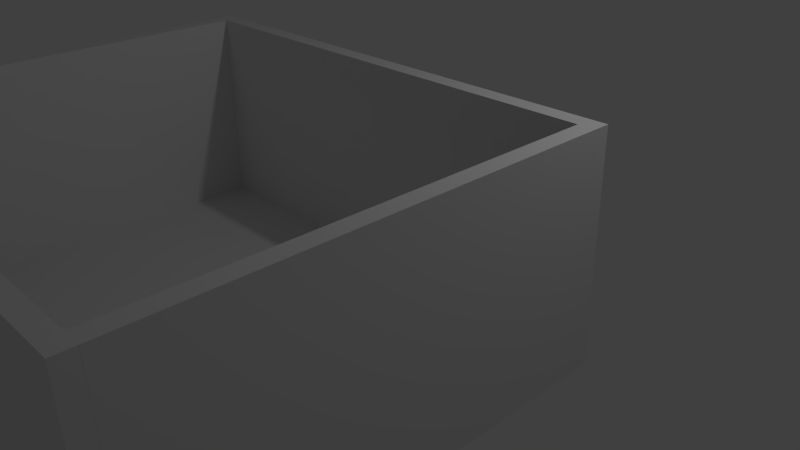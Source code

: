 # Source: room033.blend  (saved by Blender 2.69.0; exported with 4.5.12 LTS)
import bpy
from mathutils import Matrix  # noqa: F401  (used for matrix-valued properties, if any)

bpy.ops.wm.read_factory_settings(use_empty=True)
scene = bpy.context.scene
scene.name = 'Scene'

# ---- collections
col_collection_1 = bpy.data.collections.new('Collection 1'); scene.collection.children.link(col_collection_1)

# ---- materials (node trees are filled in below, after node groups)
mat_material = bpy.data.materials.new('Material')
mat_material.alpha_threshold = 0.0
mat_material.use_transparent_shadow = False
mat_material.roughness = 0.5
mat_material.line_color = (0.0, 0.0, 0.0, 1.0)

# ---- material node trees

# ---- world
world_world = bpy.data.worlds.new('World'); scene.world = world_world
world_world.color = (0.05088, 0.05088, 0.05088)
world_world.use_sun_shadow = False
world_world.sun_shadow_jitter_overblur = 0.0
world_world.cycles.sampling_method = 'MANUAL'
world_world.cycles.sample_map_resolution = 256

# ---- cameras
cam_camera = bpy.data.cameras.new('Camera')
cam_camera.clip_end = 100.0
cam_camera.lens = 35.0
cam_camera.sensor_width = 32.0
cam_camera.sensor_height = 18.0
cam_camera.ortho_scale = 7.314
cam_camera.dof.focus_distance = 0.0
cam_camera.dof.aperture_fstop = 128.0

# ---- lights
light_lamp = bpy.data.lights.new('Lamp', 'POINT')
light_lamp.transmission_factor = 0.0
light_lamp.cutoff_distance = 30.0
light_lamp.energy = 100.0
light_lamp.shadow_buffer_clip_start = 1.001
light_lamp.shadow_soft_size = 0.1
light_lamp.shadow_maximum_resolution = 0.006
light_lamp.use_absolute_resolution = True
light_lamp.cycles.use_multiple_importance_sampling = False

# ---- meshes
me_cube_004 = bpy.data.meshes.new('Cube.004')
me_cube_004.from_pydata([(1.0, 1.0, -1.0), (1.0, -1.0, -1.0), (-1.0, -1.0, -1.0), (-1.0, 1.0, -1.0), (1.0, 1.0, 1.0), (1.0, -1.0, 1.0), (-1.0, -1.0, 1.0), (-1.0, 1.0, 1.0)], [], [(0, 1, 2, 3), (4, 7, 6, 5), (0, 4, 5, 1), (1, 5, 6, 2), (2, 6, 7, 3), (4, 0, 3, 7)])
me_cube_004.materials.append(mat_material)
me_cube_004.use_remesh_preserve_volume = False
me_cube_004.use_remesh_preserve_attributes = False
me_cube_004.use_mirror_vertex_groups = False
me_cube_004.update()
me_cube_003 = bpy.data.meshes.new('Cube.003')
me_cube_003.from_pydata([(1.0, 1.0, -1.0), (1.0, -1.0, -1.0), (-1.0, -1.0, -1.0), (-1.0, 1.0, -1.0), (1.0, 1.0, 1.0), (1.0, -1.0, 1.0), (-1.0, -1.0, 1.0), (-1.0, 1.0, 1.0)], [], [(0, 1, 2, 3), (4, 7, 6, 5), (0, 4, 5, 1), (1, 5, 6, 2), (2, 6, 7, 3), (4, 0, 3, 7)])
me_cube_003.materials.append(mat_material)
me_cube_003.use_remesh_preserve_volume = False
me_cube_003.use_remesh_preserve_attributes = False
me_cube_003.use_mirror_vertex_groups = False
me_cube_003.update()
me_cube_002 = bpy.data.meshes.new('Cube.002')
me_cube_002.from_pydata([(1.0, 1.0, -1.0), (1.0, -1.0, -1.0), (-1.0, -1.0, -1.0), (-1.0, 1.0, -1.0), (1.0, 1.0, 1.0), (1.0, -1.0, 1.0), (-1.0, -1.0, 1.0), (-1.0, 1.0, 1.0)], [], [(0, 1, 2, 3), (4, 7, 6, 5), (0, 4, 5, 1), (1, 5, 6, 2), (2, 6, 7, 3), (4, 0, 3, 7)])
me_cube_002.materials.append(mat_material)
me_cube_002.use_remesh_preserve_volume = False
me_cube_002.use_remesh_preserve_attributes = False
me_cube_002.use_mirror_vertex_groups = False
me_cube_002.update()
me_cube_001 = bpy.data.meshes.new('Cube.001')
me_cube_001.from_pydata([(1.0, 1.0, -1.0), (1.0, -1.0, -1.0), (-1.0, -1.0, -1.0), (-1.0, 1.0, -1.0), (1.0, 1.0, 1.0), (1.0, -1.0, 1.0), (-1.0, -1.0, 1.0), (-1.0, 1.0, 1.0)], [], [(0, 1, 2, 3), (4, 7, 6, 5), (0, 4, 5, 1), (1, 5, 6, 2), (2, 6, 7, 3), (4, 0, 3, 7)])
me_cube_001.materials.append(mat_material)
me_cube_001.use_remesh_preserve_volume = False
me_cube_001.use_remesh_preserve_attributes = False
me_cube_001.use_mirror_vertex_groups = False
me_cube_001.update()
me_cube = bpy.data.meshes.new('Cube')
me_cube.from_pydata([(1.0, 1.0, -1.0), (1.0, -1.0, -1.0), (-1.0, -1.0, -1.0), (-1.0, 1.0, -1.0), (1.0, 1.0, 1.0), (1.0, -1.0, 1.0), (-1.0, -1.0, 1.0), (-1.0, 1.0, 1.0)], [], [(0, 1, 2, 3), (4, 7, 6, 5), (0, 4, 5, 1), (1, 5, 6, 2), (2, 6, 7, 3), (4, 0, 3, 7)])
me_cube.materials.append(mat_material)
me_cube.use_remesh_preserve_volume = False
me_cube.use_remesh_preserve_attributes = False
me_cube.use_mirror_vertex_groups = False
me_cube.update()

# ---- objects
ob_cube_004 = bpy.data.objects.new('Cube.004', me_cube_004)
ob_cube_003 = bpy.data.objects.new('Cube.003', me_cube_003)
ob_cube_002 = bpy.data.objects.new('Cube.002', me_cube_002)
ob_cube_001 = bpy.data.objects.new('Cube.001', me_cube_001)
ob_cube = bpy.data.objects.new('Cube', me_cube)
ob_lamp = bpy.data.objects.new('Lamp', light_lamp)
ob_camera = bpy.data.objects.new('Camera', cam_camera)

# ---- transforms, parenting, visibility, modifiers, constraints
ob_cube_004.location = (0.0, -2.5, -0.1)
ob_cube_004.rotation_euler = (1.571, 0.0, 0.0)
ob_cube_004.scale = (3.16, 0.1, 2.7)
ob_cube_004.lock_rotations_4d = False
ob_cube_004.empty_display_type = 'ARROWS'
ob_cube_004.lineart.crease_threshold = 0.0
ob_cube_003.location = (0.0, -5.1, 1.26)
ob_cube_003.scale = (3.16, 0.1, 1.26)
ob_cube_003.lock_rotations_4d = False
ob_cube_003.empty_display_type = 'ARROWS'
ob_cube_003.lineart.crease_threshold = 0.0
ob_cube_002.location = (-3.06, -2.5, 1.26)
ob_cube_002.rotation_euler = (0.0, 0.0, 1.571)
ob_cube_002.scale = (2.5, 0.1, 1.26)
ob_cube_002.lock_rotations_4d = False
ob_cube_002.empty_display_type = 'ARROWS'
ob_cube_002.lineart.crease_threshold = 0.0
ob_cube_001.location = (3.06, -2.5, 1.26)
ob_cube_001.rotation_euler = (0.0, 0.0, 1.571)
ob_cube_001.scale = (2.5, 0.1, 1.26)
ob_cube_001.lock_rotations_4d = False
ob_cube_001.empty_display_type = 'ARROWS'
ob_cube_001.lineart.crease_threshold = 0.0
ob_cube.location = (0.0, 0.1, 1.26)
ob_cube.scale = (3.16, 0.1, 1.26)
ob_cube.lock_rotations_4d = False
ob_cube.empty_display_type = 'ARROWS'
ob_cube.lineart.crease_threshold = 0.0
ob_lamp.location = (4.076, 1.005, 5.904)
ob_lamp.rotation_euler = (0.6503, 0.05522, 1.866)
ob_lamp.lock_rotations_4d = False
ob_lamp.empty_display_type = 'ARROWS'
ob_lamp.color = (0.0, 0.0, 0.0, 0.0)
ob_lamp.lineart.crease_threshold = 0.0
ob_camera.location = (7.481, -6.508, 5.344)
ob_camera.rotation_euler = (1.109, 0.01082, 0.8149)
ob_camera.lock_rotations_4d = False
ob_camera.empty_display_type = 'ARROWS'
ob_camera.color = (0.0, 0.0, 0.0, 0.0)
ob_camera.display_type = 'WIRE'
ob_camera.lineart.crease_threshold = 0.0

# ---- collection membership
col_collection_1.objects.link(ob_cube_004)
col_collection_1.objects.link(ob_cube_003)
col_collection_1.objects.link(ob_cube_002)
col_collection_1.objects.link(ob_cube_001)
col_collection_1.objects.link(ob_cube)
col_collection_1.objects.link(ob_lamp)
col_collection_1.objects.link(ob_camera)

# ---- scene / render settings (as saved in the file)
scene.camera = ob_camera
scene.frame_start = 1; scene.frame_end = 250; scene.frame_set(1)
scene.render.engine = 'BLENDER_EEVEE_NEXT'
scene.render.image_settings.compression = 90
scene.render.resolution_percentage = 50
scene.render.dither_intensity = 0.0
scene.cycles.use_denoising = False
scene.cycles.samples = 10
scene.cycles.sampling_pattern = 'TABULATED_SOBOL'
scene.cycles.light_sampling_threshold = 0.0
scene.cycles.use_adaptive_sampling = False
scene.cycles.use_light_tree = False
scene.cycles.blur_glossy = 0.0
scene.cycles.volume_bounces = 1
scene.cycles.pixel_filter_type = 'GAUSSIAN'
scene.cycles.sample_clamp_indirect = 0.0
scene.view_settings.view_transform = 'Standard'
bpy.context.view_layer.update()
